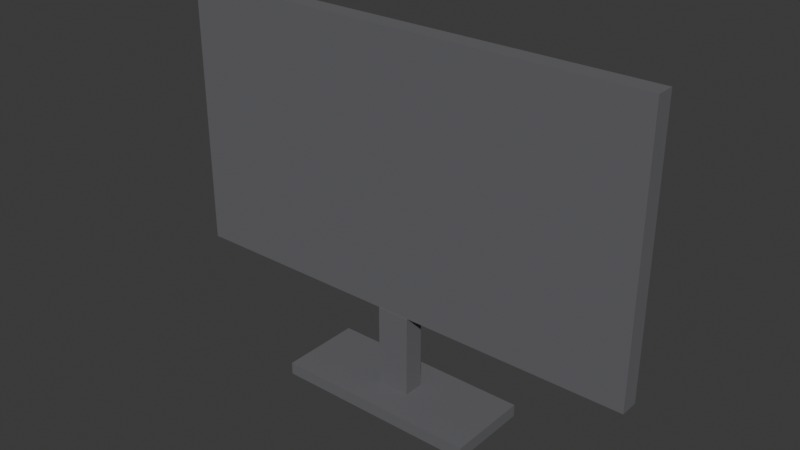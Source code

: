 # Source: ELET_SMART_TV_v01.blend  (saved by Blender 4.2.66; exported with 4.5.12 LTS)
import bpy
from mathutils import Matrix  # noqa: F401  (used for matrix-valued properties, if any)

bpy.ops.wm.read_factory_settings(use_empty=True)
scene = bpy.context.scene
scene.name = 'Scene'

# ---- collections
col_collection = bpy.data.collections.new('Collection'); scene.collection.children.link(col_collection)
col_arte_quadro_duplo_v01 = bpy.data.collections.new('ARTE_QUADRO_DUPLO_v01'); scene.collection.children.link(col_arte_quadro_duplo_v01)
col_arte_mapa_v01 = bpy.data.collections.new('ARTE_MAPA_v01'); scene.collection.children.link(col_arte_mapa_v01)
col_arte_espelho_redondo_v01 = bpy.data.collections.new('ARTE_ESPELHO_REDONDO_v01'); scene.collection.children.link(col_arte_espelho_redondo_v01)
col_arte_prateleira_quadros_v01 = bpy.data.collections.new('ARTE_PRATELEIRA_QUADROS_v01'); scene.collection.children.link(col_arte_prateleira_quadros_v01)
col_arte_tape_aria_v01 = bpy.data.collections.new('ARTE_TAPEÇARIA_v01'); scene.collection.children.link(col_arte_tape_aria_v01)
col_arte_planta_quadro_v01 = bpy.data.collections.new('ARTE_PLANTA_QUADRO_v01'); scene.collection.children.link(col_arte_planta_quadro_v01)
col_arte_foto_familia_v01 = bpy.data.collections.new('ARTE_FOTO_FAMILIA_v01'); scene.collection.children.link(col_arte_foto_familia_v01)
col_arte_letreiro_v01 = bpy.data.collections.new('ARTE_LETREIRO_v01'); scene.collection.children.link(col_arte_letreiro_v01)
col_elet_smart_tv_v01 = bpy.data.collections.new('ELET_SMART_TV_v01'); scene.collection.children.link(col_elet_smart_tv_v01)

# ---- materials (node trees are filled in below, after node groups)
mat_polyroom_pbr = bpy.data.materials.new('Polyroom_PBR')

# ---- material node trees
mat_polyroom_pbr.use_nodes = True; mat_polyroom_pbr.node_tree.nodes.clear()
_N = mat_polyroom_pbr.node_tree.nodes; _L = mat_polyroom_pbr.node_tree.links
n0 = _N.new('ShaderNodeOutputMaterial'); n0.name = 'Material Output'; n0.location = (0, 0)
n1 = _N.new('ShaderNodeBsdfPrincipled'); n1.name = 'Principled BSDF'; n1.location = (0, 0)
n1.inputs[2].default_value = 0.8
n2 = _N.new('ShaderNodeVertexColor'); n2.name = 'Color Attribute'; n2.location = (0, 0)
n2.layer_name = 'Color'
_L.new(n2.outputs[0], n1.inputs[0])
_L.new(n1.outputs[0], n0.inputs[0])
n0.is_active_output = True

# ---- world
world_world = bpy.data.worlds.new('World'); scene.world = world_world
world_world.use_nodes = True; world_world.node_tree.nodes.clear()
_N = world_world.node_tree.nodes; _L = world_world.node_tree.links
n0 = _N.new('ShaderNodeOutputWorld'); n0.name = 'World Output'; n0.location = (300, 300)
n1 = _N.new('ShaderNodeBackground'); n1.name = 'Background'; n1.location = (10, 300)
n1.inputs[0].default_value = (0.05088, 0.05088, 0.05088, 1.0)
_L.new(n1.outputs[0], n0.inputs[0])
n0.is_active_output = True
world_world.color = (0.05088, 0.05088, 0.05088)
world_world.sun_shadow_jitter_overblur = 0.0

# ---- meshes
me_elet_smart_tv_v01 = bpy.data.meshes.new('ELET_SMART_TV_v01')
me_elet_smart_tv_v01.from_pydata([(-0.25, -0.1, 0.0), (-0.25, -0.1, 0.03), (-0.25, 0.1, 0.0), (-0.25, 0.1, 0.03), (0.25, -0.1, 0.0), (0.25, -0.1, 0.03), (0.25, 0.1, 0.0), (0.25, 0.1, 0.03), (-0.04, -0.025, 0.03), (-0.04, -0.025, 0.23), (-0.04, 0.025, 0.03), (-0.04, 0.025, 0.23), (0.04, -0.025, 0.03), (0.04, -0.025, 0.23), (0.04, 0.025, 0.03), (0.04, 0.025, 0.23), (-0.575, -0.0225, 0.23), (-0.575, -0.0225, 0.88), (-0.575, 0.0225, 0.23), (-0.575, 0.0225, 0.88), (0.575, -0.0225, 0.23), (0.575, -0.0225, 0.88), (0.575, 0.0225, 0.23), (0.575, 0.0225, 0.88), (-0.54, 0.018, 0.265), (-0.54, 0.018, 0.845), (-0.54, 0.03, 0.265), (-0.54, 0.03, 0.845), (0.54, 0.018, 0.265), (0.54, 0.018, 0.845), (0.54, 0.03, 0.265), (0.54, 0.03, 0.845)], [], [(0, 1, 3, 2), (2, 3, 7, 6), (6, 7, 5, 4), (4, 5, 1, 0), (2, 6, 4, 0), (7, 3, 1, 5), (8, 9, 11, 10), (10, 11, 15, 14), (14, 15, 13, 12), (12, 13, 9, 8), (10, 14, 12, 8), (15, 11, 9, 13), (16, 17, 19, 18), (18, 19, 23, 22), (22, 23, 21, 20), (20, 21, 17, 16), (18, 22, 20, 16), (23, 19, 17, 21), (24, 25, 27, 26), (26, 27, 31, 30), (30, 31, 29, 28), (28, 29, 25, 24), (26, 30, 28, 24), (31, 27, 25, 29)])
_uv = me_elet_smart_tv_v01.uv_layers.new(name='UVMap')
_uv.uv.foreach_set('vector', [0.01717, 0.7637, 0.003479, 0.7637, 0.003479, 0.7637, 0.01717, 0.7637, 0.01717, 0.7637, 0.003479, 0.7637, 0.003479, 0.5354, 0.01717, 0.5354, 0.01717, 0.5354, 0.003479, 0.5354, 0.003479, 0.5354, 0.01717, 0.5354, 0.03783, 0.7637, 0.02413, 0.7637, 0.02413, 0.5354, 0.03783, 0.5354, 0.01717, 0.7637, 0.01717, 0.5354, 0.01717, 0.5354, 0.01717, 0.7637, 0.003479, 0.5354, 0.003479, 0.7637, 0.003479, 0.7637, 0.003479, 0.5354, 0.04478, 0.6267, 0.04478, 0.5354, 0.04478, 0.5354, 0.04478, 0.6267, 0.04478, 0.6267, 0.04478, 0.5354, 0.08131, 0.5354, 0.08131, 0.6267, 0.08131, 0.6267, 0.08131, 0.5354, 0.08131, 0.5354, 0.08131, 0.6267, 0.08826, 0.6267, 0.08826, 0.5354, 0.1248, 0.5354, 0.1248, 0.6267, 0.04478, 0.6267, 0.08131, 0.6267, 0.08131, 0.6267, 0.04478, 0.6267, 0.08131, 0.5354, 0.04478, 0.5354, 0.04478, 0.5354, 0.08131, 0.5354, 0.3002, 0.5285, 0.003479, 0.5285, 0.003479, 0.5285, 0.3002, 0.5285, 0.3002, 0.5285, 0.003479, 0.5285, 0.003479, 0.003479, 0.3002, 0.003479, 0.3002, 0.003479, 0.003479, 0.003479, 0.003479, 0.003479, 0.3002, 0.003479, 0.6039, 0.5285, 0.3072, 0.5285, 0.3072, 0.003479, 0.6039, 0.003479, 0.3002, 0.5285, 0.3002, 0.003479, 0.3002, 0.003479, 0.3002, 0.5285, 0.003479, 0.003479, 0.003479, 0.5285, 0.003479, 0.5285, 0.003479, 0.003479, 0.8757, 0.4965, 0.6109, 0.4965, 0.6109, 0.4965, 0.8757, 0.4965, 0.8757, 0.4965, 0.6109, 0.4965, 0.6109, 0.003479, 0.8757, 0.003479, 0.8757, 0.003479, 0.6109, 0.003479, 0.6109, 0.003479, 0.8757, 0.003479, 0.8757, 0.9965, 0.6109, 0.9965, 0.6109, 0.5035, 0.8757, 0.5035, 0.8757, 0.4965, 0.8757, 0.003479, 0.8757, 0.003479, 0.8757, 0.4965, 0.6109, 0.003479, 0.6109, 0.4965, 0.6109, 0.4965, 0.6109, 0.003479])
_ca = me_elet_smart_tv_v01.color_attributes.new('Color', 'FLOAT_COLOR', 'POINT')
_ca.data.foreach_set('color', [0.13, 0.13, 0.14, 1.0, 0.13, 0.13, 0.14, 1.0, 0.13, 0.13, 0.14, 1.0, 0.13, 0.13, 0.14, 1.0, 0.13, 0.13, 0.14, 1.0, 0.13, 0.13, 0.14, 1.0, 0.13, 0.13, 0.14, 1.0, 0.13, 0.13, 0.14, 1.0, 0.13, 0.13, 0.14, 1.0, 0.13, 0.13, 0.14, 1.0, 0.13, 0.13, 0.14, 1.0, 0.13, 0.13, 0.14, 1.0, 0.13, 0.13, 0.14, 1.0, 0.13, 0.13, 0.14, 1.0, 0.13, 0.13, 0.14, 1.0, 0.13, 0.13, 0.14, 1.0, 0.13, 0.13, 0.14, 1.0, 0.13, 0.13, 0.14, 1.0, 0.13, 0.13, 0.14, 1.0, 0.13, 0.13, 0.14, 1.0, 0.13, 0.13, 0.14, 1.0, 0.13, 0.13, 0.14, 1.0, 0.13, 0.13, 0.14, 1.0, 0.13, 0.13, 0.14, 1.0, 0.08, 0.1, 0.15, 1.0, 0.08, 0.1, 0.15, 1.0, 0.08, 0.1, 0.15, 1.0, 0.08, 0.1, 0.15, 1.0, 0.08, 0.1, 0.15, 1.0, 0.08, 0.1, 0.15, 1.0, 0.08, 0.1, 0.15, 1.0, 0.08, 0.1, 0.15, 1.0])
me_elet_smart_tv_v01.materials.append(mat_polyroom_pbr)
me_elet_smart_tv_v01.update()

# ---- objects
ob_elet_smart_tv_v01 = bpy.data.objects.new('ELET_SMART_TV_v01', me_elet_smart_tv_v01)

# ---- transforms, parenting, visibility, modifiers, constraints
ob_elet_smart_tv_v01.location = (0.0, 0.0, 0.0)

# ---- collection membership
col_elet_smart_tv_v01.objects.link(ob_elet_smart_tv_v01)

# ---- scene / render settings (as saved in the file)
scene.frame_start = 1; scene.frame_end = 250; scene.frame_set(1)
scene.render.engine = 'BLENDER_EEVEE_NEXT'
bpy.context.view_layer.update()

# ---- added for rendering (the .blend has no active camera and no usable light): camera, sun
cam_auto = bpy.data.cameras.new('AutoCamera')
cam_auto.lens = 50.0
cam_auto.sensor_width = 36.0
cam_auto.clip_end = 1000.0
ob_auto_camera = bpy.data.objects.new('AutoCamera', cam_auto)
scene.collection.objects.link(ob_auto_camera)
ob_auto_camera.location = (1.35251, -1.62301, 1.52201)
ob_auto_camera.rotation_euler = (1.09748, -7.21219e-08, 0.694738)
scene.camera = ob_auto_camera
light_auto_sun = bpy.data.lights.new('AutoSun', 'SUN')
light_auto_sun.energy = 3.0
light_auto_sun.angle = 0.0523599
ob_auto_sun = bpy.data.objects.new('AutoSun', light_auto_sun)
scene.collection.objects.link(ob_auto_sun)
ob_auto_sun.rotation_euler = (0.872665, 0.174533, 0.523599)
bpy.context.view_layer.update()
